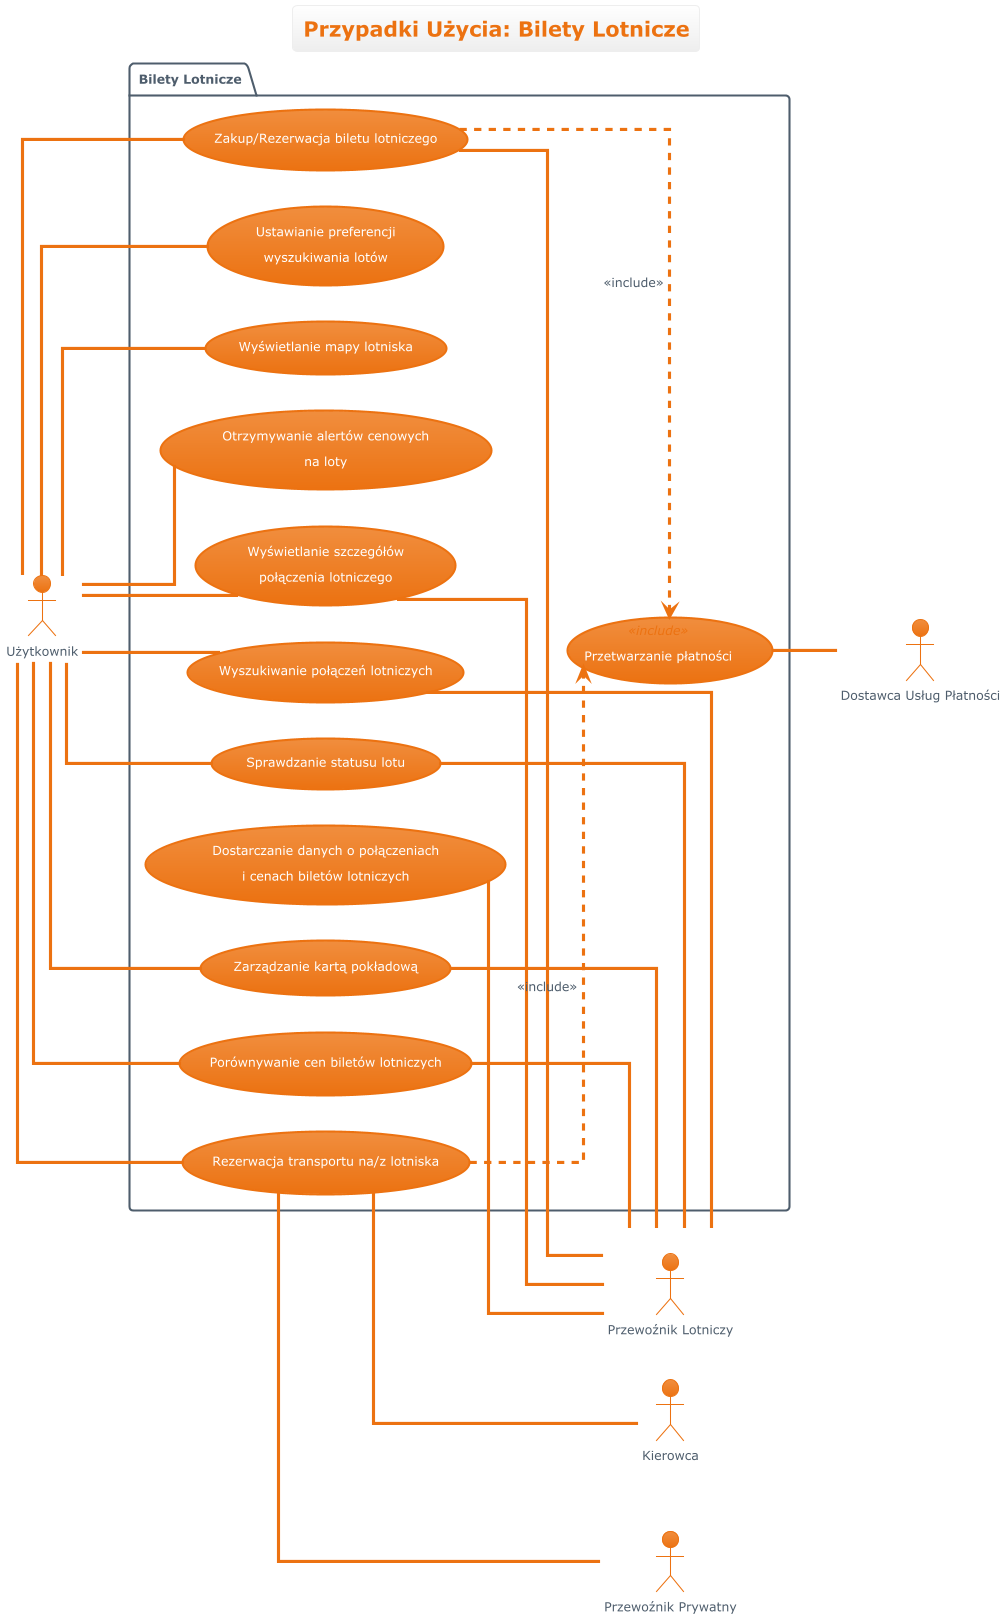

The diagram above was rendered by PlantUML. Its source (embedded in the PNG):
@startuml

!$PUML_THEME = "aws-orange"
!$THEME      = "aws-orange"
!if %not(%variable_exists("$PUML_BGCOLOR"))
    !$PUML_BGCOLOR = "#FFFFFF"
!endif
!if %not(%variable_exists("$PUML_GRADIENT"))
    !$PUML_GRADIENT = 20
!endif
!if %not(%variable_exists("$PUML_MODE"))
    !$PUML_MODE = "light"
!endif
!if %not(%variable_exists("$PUML_OUTLINE"))
    !$PUML_OUTLINE = "false"
!endif
skinparam BackgroundColor $PUML_BGCOLOR
skinparam useBetaStyle false
!$WHITE      = "#FFF"
!$GRAY_LIGHT = "#222"
!$GRAY       = "#868e96"
!$PRIMARY    = "#EC7211"
!$WARNING    = "#EC7211"
!$LIGHT      = "#abb6c2"
!$DARK       = "#4E5D6C"
!if ($PUML_MODE == "light")
    !$SECONDARY      = "#eeeeee"
    !$SECONDARY_LIGHT = "ffffff"
    !$SUCCESS        = "#1D8102"
    !$INFO           = "#0073bb"
    !$DANGER         = "#d13212"
    !$SECONDARY_TEXT = $DARK
    !$FGCOLOR        = $DARK
	!$DIAMOND_BD     = %darken($SECONDARY, $PUML_GRADIENT)
    !assume transparent light
!else
    !$SECONDARY      = "#2a2e33"
    !$SECONDARY_LIGHT = %lighten($SECONDARY, $PUML_GRADIENT)
    !$SUCCESS        = "#6aaf35"
    !$INFO           = "#44b9d6"
    !$DANGER         = "#ff5d64"
    !$SECONDARY_TEXT = $WHITE
    !$FGCOLOR        = $WHITE
	!$DIAMOND_BD     = %lighten($SECONDARY, $PUML_GRADIENT)
    !assume transparent dark
!endif
!$PRIMARY_DARK    = %darken($PRIMARY, $PUML_GRADIENT)
!$PRIMARY_LIGHT   = %lighten($PRIMARY, $PUML_GRADIENT)
!$SECONDARY_DARK  = %darken($SECONDARY, $PUML_GRADIENT)
!$SUCCESS_DARK    = %darken($SUCCESS, $PUML_GRADIENT)
!$SUCCESS_LIGHT   = %lighten($SUCCESS, $PUML_GRADIENT)
!$INFO_DARK       = %darken($INFO, $PUML_GRADIENT)
!$INFO_LIGHT      = %lighten($INFO, $PUML_GRADIENT)
!$DANGER_DARK     = %darken($DANGER, $PUML_GRADIENT)
!$DANGER_LIGHT    = %lighten($DANGER, $PUML_GRADIENT)
!$WARNING_DARK    = %darken($WARNING, $PUML_GRADIENT)
!$WARNING_LIGHT   = %lighten($WARNING, $PUML_GRADIENT)
!$DARK_DARK       = %darken($DARK, $PUML_GRADIENT)
!$DARK_LIGHT      = %lighten($DARK, $PUML_GRADIENT)
!$LIGHT_DARK      = %darken($LIGHT, $PUML_GRADIENT)
!$LIGHT_LIGHT     = %lighten($LIGHT, $PUML_GRADIENT)
!$INFO_TEXT    = $WHITE
!$SUCCESS_TEXT = $WHITE
!$WARNING_TEXT = $WHITE
!$DANGER_TEXT  = $WHITE
!$PRIMARY_TEXT = $WHITE
!$HEADER_TEXT  = $WHITE
!if ($PUML_OUTLINE == "true")
	!$HEADER_TEXT  = $PRIMARY_TEXT
	!$PRIMARY_TEXT = $PRIMARY_LIGHT
	!$INFO_TEXT    = $INFO_LIGHT
	!$WARNING_TEXT = $WARNING_LIGHT
	!$DARK_BG      = $PUML_BGCOLOR
	!$INFO_BG      = $PUML_BGCOLOR
	!$DANGER_BG    = $PUML_BGCOLOR
	!$WARNING_BG   = $PUML_BGCOLOR
	!$SECONDARY_BG = $PUML_BGCOLOR
!else
	!$DARK_BG      = $DARK
	!$INFO_BG      = $INFO
	!$DANGER_BG    = $DANGER
	!$WARNING_BG   = $WARNING
	!$SECONDARY_BG = $SECONDARY
!endif
!procedure $success($msg)
  <font color=$SUCCESS><b>$msg
!endprocedure
!procedure $failure($msg)
  <font color=$DANGER><b>$msg
!endprocedure
!procedure $warning($msg)
  <font color=$WARNING><b>$msg
!endprocedure
!procedure $primary_scheme()
	!if ($PUML_OUTLINE == "true")
		FontColor $PRIMARY
		BorderColor $PRIMARY
		BackgroundColor $PUML_BGCOLOR
	!else
		FontColor $PRIMARY_TEXT
		BorderColor $PRIMARY
		BackgroundColor $PRIMARY_LIGHT-$PRIMARY
	!endif
!endprocedure
!procedure $secondary_scheme()
	!if ($PUML_OUTLINE == "true")
		FontColor $SECONDARY_DARK
		BorderColor $SECONDARY_DARK
		BackgroundColor $PUML_BGCOLOR
	!else
		FontColor $SECONDARY_TEXT
		BorderColor $SECONDARY_DARK
		BackgroundColor $SECONDARY_LIGHT-$SECONDARY
	!endif
!endprocedure
!_POST   = "<color #007a3e>POST</color>"
!_PUT    = "<color #ea7400>PUT</color>"
!_DELETE = "<color #cf2a2a>DELETE</color>"
!_GET    = "<color #009fdb>GET</color>"
!_PATCH  = "<color #b5bd00>PATCH</color>"
!_HEAD   = "<color #9012fe>HEAD</color>"
skinparam defaultFontName       "Verdana"
skinparam defaultFontSize       12
skinparam dpi                   100
skinparam shadowing             false
skinparam roundcorner           8
skinparam ParticipantPadding    40
skinparam BoxPadding            40
skinparam Padding               5
skinparam ArrowColor            $DARK
skinparam stereotype {
    CBackgroundColor $SECONDARY_LIGHT
    CBorderColor $SECONDARY_DARK
    ABackgroundColor $SUCCESS_LIGHT
    ABorderColor $SUCCESS_DARK
    IBackgroundColor $DANGER_LIGHT
    IBorderColor $DANGER_DARK
    EBackgroundColor $WARNING_LIGHT
    EBorderColor $WARNING_DARK
    NBackgroundColor $INFO_LIGHT
    NBorderColor $INFO_DARK
}
skinparam title {
	FontSize	    	         20
	BorderRoundCorner            8
	BorderThickness 	         1
	BackgroundColor  $SECONDARY_LIGHT-$SECONDARY
	FontColor $PRIMARY
	BorderColor $SECONDARY
}

skinparam legend {
    $secondary_scheme()
    BackgroundColor transparent
}

!startsub swimlane
skinparam swimlane {
	BorderColor $INFO
	BorderThickness 2
	TitleBackgroundColor  $SECONDARY_LIGHT-$SECONDARY
	TitleFontColor $PRIMARY
}
!endsub


!startsub activity
skinparam activity {
	$primary_scheme()
	BarColor $SUCCESS
	StartColor $INFO
	EndColor $INFO
	DiamondBackgroundColor $SECONDARY_BG
  	DiamondBorderColor $DIAMOND_BD
  	DiamondFontColor $SECONDARY_TEXT
}
!endsub

!startsub participant
skinparam participant {
	$primary_scheme()
	ParticipantBorderThickness 2
}
!endsub

!startsub actor
skinparam actor {
	$primary_scheme()
	FontColor $FGCOLOR
}
!endsub

!startsub arrow
skinparam arrow {
	Thickness 3
	Color $PRIMARY
	FontColor $FGCOLOR
}
!endsub

!startsub sequence
skinparam sequence {
	ArrowThickness 3
	BorderColor $PRIMARY
	TitleFontColor $PRIMARY
	BackgroundColor $PUML_BGCOLOR
	StartColor $PRIMARY
	EndColor $PRIMARY
	BoxBackgroundColor $PUML_BGCOLOR
	BoxBorderColor $DARK
	BoxFontColor $DARK
	DelayFontColor $DARK
	LifeLineBorderColor $LIGHT
	LifeLineBorderThickness 2
	LifeLineBackgroundColor $LIGHT_DARK
	GroupBorderColor $DARK
	GroupFontColor $DARK
	GroupHeaderFontColor $INFO
	GroupBackgroundColor $SECONDARY
	GroupBodyBackgroundColor $PUML_BGCOLOR
	GroupHeaderBackgroundColor $PUML_BGCOLOR
	DividerBackgroundColor $DARK
    DividerBorderColor $DARK
    DividerBorderThickness 2
    DividerFontColor $LIGHT
	ReferenceBackgroundColor $PUML_BGCOLOR
	ReferenceBorderColor $DARK
	ReferenceFontColor $DARK
	ReferenceHeaderFontColor $INFO
	ReferenceHeaderBackgroundColor $SECONDARY
	StereotypeFontColor $PRIMARY_TEXT
	StereotypeFontSize 12
}
!endsub

!startsub partition
skinparam partition {
	BorderColor $PRIMARY
	FontColor $PRIMARY
	BackgroundColor $PUML_BGCOLOR
}
!endsub

!startsub collections
skinparam collections {
	$primary_scheme()
}
!endsub

!startsub control
skinparam control {
	$primary_scheme()
	FontColor $DARK
}
!endsub

!startsub entity
skinparam entity {
	$primary_scheme()
	FontColor $DARK
}
!endsub

!startsub boundary
skinparam boundary {
	$primary_scheme()
	FontColor $DARK
}
!endsub

!startsub agent
skinparam agent {
	BackgroundColor $WARNING
	BorderColor $WARNING_LIGHT
	FontColor $DARK
}
!endsub

!startsub note
skinparam note {
	BorderThickness 1
	BackgroundColor $INFO_BG
	BorderColor $INFO_DARK
	FontColor $INFO_TEXT
}
!endsub

!startsub artifact
skinparam artifact {
	BackgroundColor $DARK_BG
	BorderColor $DARK_DARK
	FontColor $LIGHT
}
!endsub

!startsub component
skinparam component {
	$primary_scheme()
}
!endsub

!startsub interface
skinparam interface {
	BackgroundColor  $DANGER_DARK
	BorderColor  $DANGER
	FontColor $DARK
}
!endsub

!startsub storage
skinparam storage {
	BackgroundColor $WARNING_BG
  	BorderColor $WARNING_DARK
	FontColor $WARNING_TEXT
}
!endsub

!startsub node
skinparam node {
	BackgroundColor  $PUML_BGCOLOR
	BorderColor $LIGHT
	FontColor $LIGHT
}
!endsub

!startsub cloud
skinparam cloud {
	BackgroundColor transparent
	BorderColor $DARK
	FontColor $FGCOLOR
}
!endsub

!startsub database
skinparam database {
	$primary_scheme()
	FontColor $FGCOLOR
	StereotypeFontColor $FGCOLOR
}
!endsub

!startsub class
skinparam class {
	$primary_scheme()
	FontColor $HEADER_TEXT
	HeaderBackgroundColor $PRIMARY_LIGHT-$PRIMARY
	StereotypeFontColor $DARK
	BorderThickness 1
	AttributeFontColor $PRIMARY_TEXT
	AttributeFontSize 11
}
!endsub

!startsub object
skinparam object {
	$primary_scheme()
	StereotypeFontColor $DARK
	BorderThickness 1
	AttributeFontColor $PRIMARY_TEXT
	AttributeFontSize 11
}
!endsub

!startsub usecase
skinparam usecase {
	$primary_scheme()
	BorderThickness 2
	StereotypeFontColor $PRIMARY
}
!endsub

!startsub rectangle
skinparam rectangle {
	BackgroundColor $PUML_BGCOLOR
	FontColor $SECONDARY_TEXT
	BorderColor $SECONDARY_TEXT
	BorderThickness 2
	StereotypeFontColor $PRIMARY
}
!endsub

!startsub package
skinparam package {
	BackgroundColor $PUML_BGCOLOR
  	BorderColor $SECONDARY_TEXT
	FontColor $SECONDARY_TEXT
	BorderThickness 2
}
!endsub

!startsub folder
skinparam folder {
	BackgroundColor $SECONDARY_BG
  	BorderColor $WARNING
	FontColor $WARNING
	BorderThickness 2
}
!endsub

!startsub frame
skinparam frame {
	BackgroundColor $SECONDARY_BG
  	BorderColor $INFO
	FontColor $INFO
	BorderThickness 2
}
!endsub

!startsub state
skinparam state {
	$primary_scheme()
	StartColor $INFO
	EndColor $INFO
	AttributeFontColor $SECONDARY_TEXT
	AttributeFontSize 11
}
!endsub

!startsub queue
skinparam queue {
	$primary_scheme()
}
!endsub

!startsub card
skinparam card {
	BackgroundColor $INFO_BG
	BorderColor $INFO_DARK
	FontColor $INFO_TEXT
}
!endsub

!startsub file
skinparam file {
	BackgroundColor $SECONDARY_BG
	BorderColor $LIGHT
	FontColor $FGCOLOR
}
!endsub

!startsub stack
skinparam stack {
	$primary_scheme()
}
!endsub


!startsub map
skinparam map {
	$primary_scheme()
}
!endsub

<style>
wbsDiagram, mindmapDiagram {
  root {
    BackgroundColor $PUML_BGCOLOR
    FontColor $PRIMARY_TEXT
    HyperLinkColor $INFO_BG
    LineColor $PRIMARY_DARK
    LineThickness 1
    Margin 10
    Padding 6
    Shadowing 0.0
  }
  node {
    $primary_scheme()
    Padding 15
    RoundCorner 20
  }
  caption {
    LineThickness 0
  }
  footer {
    LineThickness 0
  }
  groupHeader {
    BackgroundColor $SECONDARY_BG
    FontColor $INFO_BG
    FontStyle bold
  }
  header {
    LineThickness 0
  }
  referenceHeader {
    BackgroundColor $PUML_BGCOLOR
    FontColor $DARK_BG
    FontStyle bold
  }
  separator {
    BackgroundColor $FGCOLOR
    FontColor $PUML_BGCOLOR
    FontStyle bold
  }
  title {
	FontSize 20
	BorderRoundCorner            8
	BorderThickness 	         1
	BackgroundColor  $SECONDARY_LIGHT-$SECONDARY_BG
	FontColor $PRIMARY_TEXT
	BorderColor $SECONDARY_BG
  }
}
nwdiagDiagram {
  network {
    $primary_scheme()
    LineColor $PRIMARY_BG
    LineThickness 1.0
    FontColor $PRIMARY_DARK
  }
  server {
    $primary_scheme()
  }
  arrow {
    FontColor $PRIMARY_DARK
    LineColor $PRIMARY_DARK
  }
  group {
    BackGroundColor $LIGHT_BG
    LineColor $LIGHT_DARK
    LineThickness 2.0
    Margin 5
    Padding 5
  }
}
ganttDiagram {
  task {
    $primary_scheme()
	LineColor $PRIMARY_BG
    Margin 10
    Padding 6
  }
  note {
	FontColor $INFO_TEXT
	LineColor $INFO_DARK
    BackGroundColor $INFO_BG
  }
  separator {
	LineColor $SECONDARY_BG
    BackGroundColor $secondary_scheme()
    FontColor $SECONDARY_TEXT
  }
  milestone {
	FontColor $INFO_BG
	FontSize 16
	FontStyle italic
	BackGroundColor $DIAMOND_BG
	LineColor $SECONDARY_DARK
  }
  timeline {
    BackgroundColor $SECONDARY_BG
    FontColor $SECONDARY_TEXT
  }
  closed {
	BackgroundColor $WARNING_DARK
	FontColor $WARNING_TEXT
  }
}
</style>
!include ../../aws-orange-theme.puml
skinparam Linetype ortho
left to right direction
title "Przypadki Użycia: Bilety Lotnicze"

actor Uzytkownik as "Użytkownik"

package "Bilety Lotnicze" {
  usecase UC_BL1 as "Ustawianie preferencji\nwyszukiwania lotów"
  usecase UC_BL2 as "Wyszukiwanie połączeń lotniczych"
  usecase UC_BL3 as "Wyświetlanie szczegółów\npołączenia lotniczego"
  usecase UC_BL4 as "Porównywanie cen biletów lotniczych"
  usecase UC_BL_ZAKUP as "Zakup/Rezerwacja biletu lotniczego"

  usecase UC_BL5 as "Dostarczanie danych o połączeniach\ni cenach biletów lotniczych"
  usecase UC_BL6 as "Rezerwacja transportu na/z lotniska"
  usecase UC_BL7 as "Zarządzanie kartą pokładową"
  usecase UC_BL8 as "Sprawdzanie statusu lotu"
  usecase UC_BL9 as "Otrzymywanie alertów cenowych\nna loty"
  usecase UC_BL10 as "Wyświetlanie mapy lotniska"
  usecase ProcessPayment as "Przetwarzanie płatności" <<include>>
}

actor PrzewoznikLotniczy as "Przewoźnik Lotniczy" <<system>>
actor Kierowca
actor PrzewoznikPrywatny as "Przewoźnik Prywatny" <<system>>
actor DostawcaUslugPlatnosci as "Dostawca Usług Płatności" <<system>>

UC_BL2 -- PrzewoznikLotniczy
UC_BL3 -- PrzewoznikLotniczy
UC_BL4 -- PrzewoznikLotniczy
UC_BL_ZAKUP -- PrzewoznikLotniczy
PrzewoznikLotniczy -- UC_BL5
UC_BL7 -- PrzewoznikLotniczy
UC_BL8 -- PrzewoznikLotniczy

Uzytkownik -- UC_BL1
Uzytkownik -- UC_BL2
Uzytkownik -- UC_BL3
Uzytkownik -- UC_BL4
Uzytkownik -- UC_BL_ZAKUP
Uzytkownik -- UC_BL6
Uzytkownik -- UC_BL7
Uzytkownik -- UC_BL8
Uzytkownik -- UC_BL9
Uzytkownik -- UC_BL10

UC_BL6 -- Kierowca
UC_BL6 -- PrzewoznikPrywatny

UC_BL_ZAKUP ..> ProcessPayment : <<include>>
UC_BL6 ..> ProcessPayment : <<include>>
ProcessPayment -- DostawcaUslugPlatnosci

@enduml